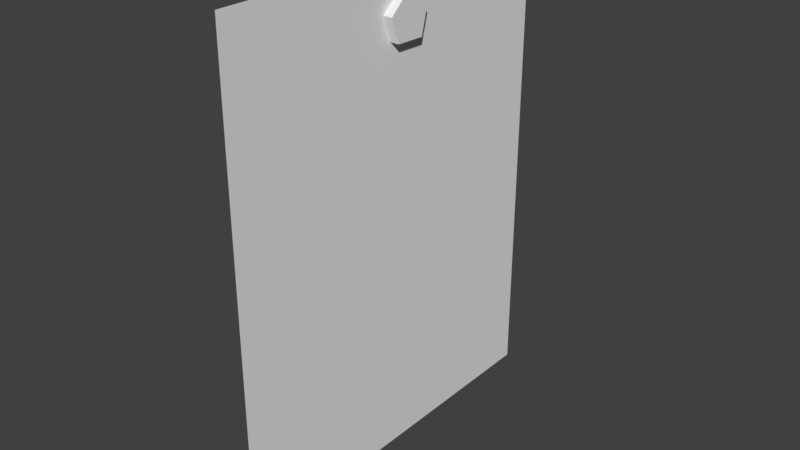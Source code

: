 # Source: note_FIND_ME.blend  (saved by Blender 2.78.0; exported with 4.5.12 LTS)
import bpy
from mathutils import Matrix  # noqa: F401  (used for matrix-valued properties, if any)

bpy.ops.wm.read_factory_settings(use_empty=True)
scene = bpy.context.scene
scene.name = 'Scene'

# ---- collections
col_collection_1 = bpy.data.collections.new('Collection 1'); scene.collection.children.link(col_collection_1)

# ---- world
world_world = bpy.data.worlds.new('World'); scene.world = world_world
world_world.color = (0.05088, 0.05088, 0.05088)
world_world.use_sun_shadow = False
world_world.sun_shadow_jitter_overblur = 0.0
world_world.cycles.sampling_method = 'MANUAL'

# ---- meshes
me_plane = bpy.data.meshes.new('Plane')
me_plane.from_pydata([(0.01117, -0.3191, 0.7057), (0.01117, -0.3191, -0.1117), (0.01117, 0.3375, 0.7057), (0.01117, 0.3375, -0.1117), (0.01117, -0.002513, 0.5885), (0.01117, 0.0489, 0.5871), (0.01117, -0.0174, 0.6301), (0.01117, 0.061, 0.633), (0.01117, 0.0225, 0.6649), (0.02645, -0.002513, 0.5885), (0.02645, 0.0489, 0.5871), (0.02645, -0.0174, 0.6301), (0.02645, 0.061, 0.633), (0.02645, 0.0225, 0.6649)], [], [(0, 1, 3, 2), (4, 6, 7, 5), (6, 8, 7), (9, 10, 12, 11), (11, 12, 13), (5, 7, 12, 10), (4, 5, 10, 9), (7, 8, 13, 12), (6, 4, 9, 11), (8, 6, 11, 13)])
_uv = me_plane.uv_layers.new(name='UVMap')
_uv.uv.foreach_set('vector', [0.6319, 0.8005, 0.6319, 0.6298, 0.769, 0.6298, 0.769, 0.8005, 0.03826, 0.9816, 0.03826, 0.9816, 0.03826, 0.9816, 0.03826, 0.9816, 0.03826, 0.9816, 0.03826, 0.9816, 0.03826, 0.9816, 0.03826, 0.9816, 0.03826, 0.9816, 0.03826, 0.9816, 0.03826, 0.9816, 0.03826, 0.9816, 0.03826, 0.9816, 0.03826, 0.9816, 0.03826, 0.9816, 0.03826, 0.9816, 0.03826, 0.9816, 0.03826, 0.9816, 0.03826, 0.9816, 0.03826, 0.9816, 0.03826, 0.9816, 0.03826, 0.9816, 0.03826, 0.9816, 0.03826, 0.9816, 0.03826, 0.9816, 0.03826, 0.9816, 0.03826, 0.9816, 0.03826, 0.9816, 0.03826, 0.9816, 0.03826, 0.9816, 0.03826, 0.9816, 0.03826, 0.9816, 0.03826, 0.9816, 0.03826, 0.9816])
me_plane.use_remesh_preserve_volume = False
me_plane.use_remesh_preserve_attributes = False
me_plane.use_mirror_vertex_groups = False
me_plane.update()

# ---- objects
ob_plane = bpy.data.objects.new('Plane', me_plane)

# ---- transforms, parenting, visibility, modifiers, constraints
ob_plane.location = (0.0, 0.0, 0.0)
ob_plane.lineart.crease_threshold = 0.0

# ---- collection membership
col_collection_1.objects.link(ob_plane)

# ---- scene / render settings (as saved in the file)
scene.frame_start = 1; scene.frame_end = 250; scene.frame_set(1)
scene.render.engine = 'BLENDER_EEVEE_NEXT'
scene.render.resolution_percentage = 50
scene.render.dither_intensity = 0.0
scene.cycles.use_denoising = False
scene.cycles.samples = 128
scene.cycles.sampling_pattern = 'TABULATED_SOBOL'
scene.cycles.light_sampling_threshold = 0.0
scene.cycles.use_adaptive_sampling = False
scene.cycles.use_light_tree = False
scene.cycles.blur_glossy = 0.0
scene.cycles.sample_clamp_indirect = 0.0
scene.view_settings.view_transform = 'Standard'
bpy.context.view_layer.update()

# ---- added for rendering (the .blend has no active camera and no usable light): camera, sun
cam_auto = bpy.data.cameras.new('AutoCamera')
cam_auto.lens = 50.0
cam_auto.sensor_width = 36.0
cam_auto.clip_end = 1000.0
ob_auto_camera = bpy.data.objects.new('AutoCamera', cam_auto)
scene.collection.objects.link(ob_auto_camera)
ob_auto_camera.location = (0.988954, -1.15495, 1.07315)
ob_auto_camera.rotation_euler = (1.09748, -7.21219e-08, 0.694738)
scene.camera = ob_auto_camera
light_auto_sun = bpy.data.lights.new('AutoSun', 'SUN')
light_auto_sun.energy = 3.0
light_auto_sun.angle = 0.0523599
ob_auto_sun = bpy.data.objects.new('AutoSun', light_auto_sun)
scene.collection.objects.link(ob_auto_sun)
ob_auto_sun.rotation_euler = (0.872665, 0.174533, 0.523599)
bpy.context.view_layer.update()
